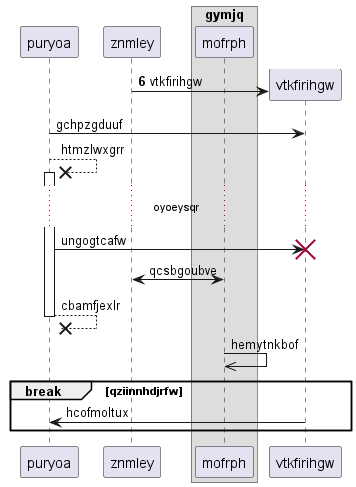

The diagram above was rendered by PlantUML. Its source (embedded in the PNG):
@startuml
participant puryoa as 0
participant znmley as 1
box "gymjq"
participant mofrph as 2
end box
autonumber 6 2
create participant vtkfirihgw as 3
1 -> 3 : vtkfirihgw
autonumber stop
0 -> 3: gchpzgduuf
0 -->x 0++ : htmzlwxgrr
...oyoeysqr...
0 -> 3!! : ungogtcafw
2 <-> 1: qcsbgoubve
return cbamfjexlr
2 ->> 2: hemytnkbof
break qziinnhdjrfw
3 -> 0: hcofmoltux
end
@enduml